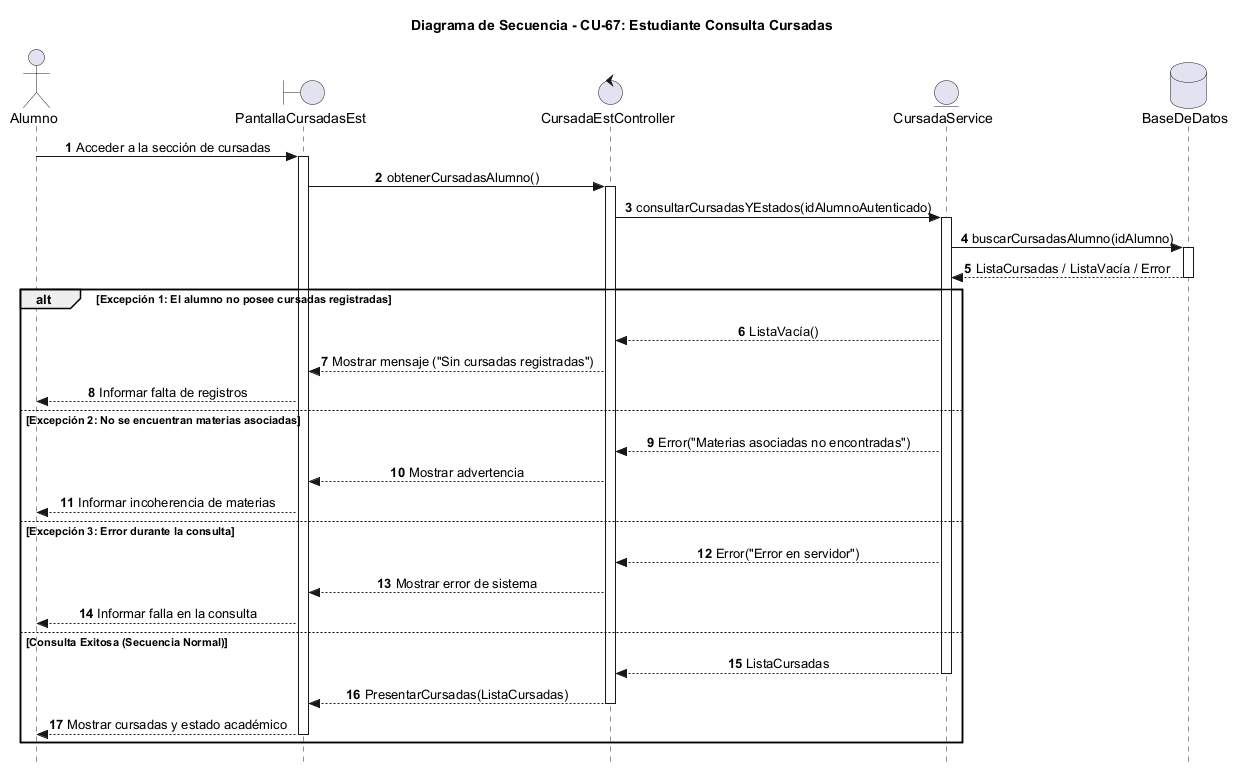

The diagram above was rendered by PlantUML. Its source (embedded in the PNG):
@startuml
autonumber
skinparam Style strictuml
skinparam SequenceMessageAlignment center

actor "Alumno" as Alumno
boundary "PantallaCursadasEst" as Vista
control "CursadaEstController" as Ctrl
entity "CursadaService" as Service
database "BaseDeDatos" as BD

title Diagrama de Secuencia - CU-67: Estudiante Consulta Cursadas

Alumno -> Vista : Acceder a la sección de cursadas
activate Vista
Vista -> Ctrl : obtenerCursadasAlumno()
activate Ctrl

Ctrl -> Service : consultarCursadasYEstados(idAlumnoAutenticado)
activate Service
Service -> BD : buscarCursadasAlumno(idAlumno)
activate BD
BD --> Service : ListaCursadas / ListaVacía / Error
deactivate BD

alt Excepción 1: El alumno no posee cursadas registradas
    Service --> Ctrl : ListaVacía()
    Ctrl --> Vista : Mostrar mensaje ("Sin cursadas registradas")
    Vista --> Alumno : Informar falta de registros
else Excepción 2: No se encuentran materias asociadas
    Service --> Ctrl : Error("Materias asociadas no encontradas")
    Ctrl --> Vista : Mostrar advertencia
    Vista --> Alumno : Informar incoherencia de materias
else Excepción 3: Error durante la consulta
    Service --> Ctrl : Error("Error en servidor")
    Ctrl --> Vista : Mostrar error de sistema
    Vista --> Alumno : Informar falla en la consulta
else Consulta Exitosa (Secuencia Normal)
    Service --> Ctrl : ListaCursadas
    deactivate Service
    Ctrl --> Vista : PresentarCursadas(ListaCursadas)
    deactivate Ctrl
    Vista --> Alumno : Mostrar cursadas y estado académico
    deactivate Vista
end

@enduml